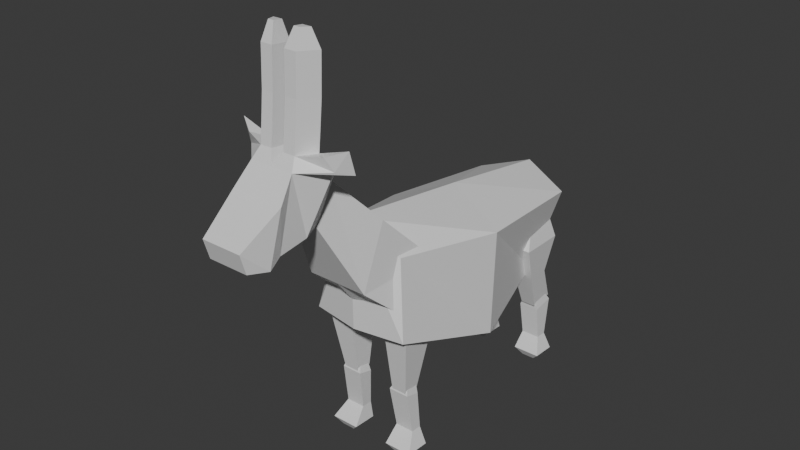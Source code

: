 # Source: goat.blend  (saved by Blender 4.1.23; exported with 4.5.12 LTS)
import bpy
from mathutils import Matrix  # noqa: F401  (used for matrix-valued properties, if any)

bpy.ops.wm.read_factory_settings(use_empty=True)
scene = bpy.context.scene
scene.name = 'Scene'

# ---- collections
col_collection = bpy.data.collections.new('Collection'); scene.collection.children.link(col_collection)

# ---- materials (node trees are filled in below, after node groups)
mat_material = bpy.data.materials.new('Material')
mat_material.alpha_threshold = 0.0
mat_material.use_transparent_shadow = False
mat_material.roughness = 0.5
mat_material.line_color = (0.0, 0.0, 0.0, 1.0)

# ---- material node trees
mat_material.use_nodes = True; mat_material.node_tree.nodes.clear()
_N = mat_material.node_tree.nodes; _L = mat_material.node_tree.links
n0 = _N.new('ShaderNodeOutputMaterial'); n0.name = 'Material Output'; n0.location = (300, 300)
n1 = _N.new('ShaderNodeBsdfPrincipled'); n1.name = 'Principled BSDF'; n1.location = (10, 300)
n1.inputs[3].default_value = 1.45
_L.new(n1.outputs[0], n0.inputs[0])
n0.is_active_output = True

# ---- world
world_world = bpy.data.worlds.new('World'); scene.world = world_world
world_world.use_nodes = True; world_world.node_tree.nodes.clear()
_N = world_world.node_tree.nodes; _L = world_world.node_tree.links
n0 = _N.new('ShaderNodeOutputWorld'); n0.name = 'World Output'; n0.location = (300, 300)
n1 = _N.new('ShaderNodeBackground'); n1.name = 'Background'; n1.location = (10, 300)
n1.inputs[0].default_value = (0.05088, 0.05088, 0.05088, 1.0)
_L.new(n1.outputs[0], n0.inputs[0])
n0.is_active_output = True
world_world.color = (0.05088, 0.05088, 0.05088)
world_world.use_sun_shadow = False
world_world.sun_shadow_jitter_overblur = 0.0

# ---- meshes
me_cube = bpy.data.meshes.new('Cube')
me_cube.from_pydata([(0.2848, 0.7187, 1.125), (0.168, 0.6064, 0.6358), (0.2091, -0.6362, 1.234), (0.2885, -0.7122, 0.802), (0.0, 0.676, 0.6358), (0.0, -0.7699, 1.443), (0.0, -0.7594, 0.802), (0.0, 0.804, 1.217), (0.354, -0.02347, 1.179), (0.354, -0.04484, 0.5716), (0.0, -0.04484, 0.5716), (0.0, 0.06668, 1.33), (0.1223, -0.5994, 0.4036), (0.116, -0.6666, 0.8391), (0.1223, -0.5053, 0.4036), (0.116, -0.4359, 0.8391), (0.212, -0.5994, 0.4036), (0.2697, -0.6666, 0.8391), (0.212, -0.5053, 0.4036), (0.2697, -0.4359, 0.8391), (0.1051, -0.6007, 0.3935), (0.1557, -0.5671, 0.4829), (0.1051, -0.5139, 0.371), (0.1557, -0.5113, 0.4829), (0.2244, -0.6007, 0.3935), (0.1982, -0.5671, 0.4829), (0.2244, -0.5139, 0.371), (0.1982, -0.5113, 0.4829), (0.1541, -0.59, 0.9931), (0.1541, -0.5125, 0.9931), (0.2317, -0.5125, 0.9931), (0.2317, -0.59, 0.9931), (0.1212, -0.4996, 0.1456), (0.1212, -0.5633, 0.1484), (0.2312, -0.4996, 0.1456), (0.2312, -0.5633, 0.1484), (0.1081, -0.4966, 0.04956), (0.1081, -0.6396, 0.05593), (0.2711, -0.4966, 0.04956), (0.2711, -0.6396, 0.05593), (0.1513, -0.5277, 0.005036), (0.1513, -0.6126, 0.00882), (0.2279, -0.5277, 0.005036), (0.2279, -0.6126, 0.00882), (0.1223, 0.6178, 0.3766), (0.116, 0.4329, 0.8391), (0.1223, 0.7659, 0.3909), (0.116, 0.7048, 0.8391), (0.212, 0.6178, 0.3766), (0.2697, 0.4329, 0.8391), (0.212, 0.7659, 0.3909), (0.2697, 0.7048, 0.8391), (0.1051, 0.6307, 0.3474), (0.1557, 0.623, 0.4829), (0.1051, 0.7589, 0.371), (0.1557, 0.6836, 0.4829), (0.2244, 0.6307, 0.3474), (0.1982, 0.623, 0.4829), (0.2244, 0.7589, 0.371), (0.1982, 0.6836, 0.4829), (0.1541, 0.4957, 0.9931), (0.1541, 0.6695, 0.9931), (0.2317, 0.6695, 0.9931), (0.2317, 0.4957, 0.9931), (0.1212, 0.7175, 0.1456), (0.1212, 0.649, 0.1484), (0.2312, 0.7175, 0.1456), (0.2312, 0.649, 0.1484), (0.1081, 0.7333, 0.04956), (0.1081, 0.5903, 0.05593), (0.2711, 0.7333, 0.04956), (0.2711, 0.5903, 0.05593), (0.1513, 0.7022, 0.005036), (0.1513, 0.6173, 0.00882), (0.2279, 0.7022, 0.005036), (0.2279, 0.6173, 0.00882), (0.1192, 0.5253, 0.6079), (0.1192, 0.659, 0.615), (0.2408, 0.659, 0.615), (0.2408, 0.5253, 0.6079), (0.0, -0.4156, 1.159), (0.0, -0.8695, 1.117), (0.0, -0.7265, 1.469), (0.0, -0.625, 0.8022), (0.1753, -0.7265, 1.469), (0.2323, -0.4156, 1.159), (0.1753, -0.8695, 1.117), (0.2551, -0.625, 0.8976), (0.0, -0.7265, 1.469), (0.0, -0.8695, 1.117), (0.1753, -0.7265, 1.469), (0.1753, -0.8695, 1.117), (0.0, -0.7265, 1.469), (0.0, -0.8695, 1.117), (0.1753, -0.7265, 1.469), (0.1753, -0.8695, 1.117), (0.0, -0.7265, 1.469), (0.0, -0.8695, 1.117), (0.1753, -0.7265, 1.469), (0.1753, -0.8695, 1.117), (0.0, -0.7265, 1.469), (0.0, -0.8695, 1.117), (0.1753, -0.7265, 1.469), (0.1753, -0.8695, 1.117), (0.0, -0.9746, 1.737), (0.0, -1.079, 1.538), (0.07168, -0.9746, 1.737), (0.07168, -1.079, 1.538), (0.0, -1.195, 1.544), (0.0, -1.072, 1.863), (0.1468, -1.114, 1.934), (0.129, -1.195, 1.544), (0.129, -1.362, 1.522), (0.1036, -1.223, 1.945), (0.0582, -1.052, 1.534), (0.0582, -0.9536, 1.7), (0.0, -1.052, 1.534), (0.0, -0.9536, 1.7), (0.0, -1.362, 1.522), (0.0, -1.264, 1.883), (0.0, -0.9267, 1.645), (0.04812, -0.9267, 1.645), (0.04812, -0.9907, 1.537), (0.0, -0.9907, 1.537), (0.15, -1.361, 1.766), (0.15, -1.445, 1.488), (0.0, -1.445, 1.488), (0.0, -1.361, 1.766), (0.1157, -1.584, 1.615), (0.1157, -1.552, 1.505), (0.0, -1.552, 1.505), (0.0, -1.584, 1.615), (0.2011, -1.072, 1.863), (0.03669, -1.114, 1.934), (0.1249, -1.264, 1.883), (0.03669, -1.079, 2.394), (0.03669, -1.223, 1.945), (0.03669, -1.188, 2.405), (0.1468, -1.079, 2.394), (0.1036, -1.188, 2.405), (0.03669, -1.205, 2.112), (0.03669, -1.096, 2.1), (0.1468, -1.096, 2.1), (0.1036, -1.205, 2.112), (0.03669, -1.197, 2.195), (0.1468, -1.088, 2.184), (0.03669, -1.088, 2.184), (0.1036, -1.197, 2.195), (0.03669, -1.105, 2.017), (0.1036, -1.214, 2.028), (0.03669, -1.214, 2.028), (0.1468, -1.105, 2.017), (0.05995, -1.098, 2.492), (0.05995, -1.149, 2.498), (0.1122, -1.098, 2.492), (0.09166, -1.149, 2.498), (0.2011, -1.072, 1.863), (0.1249, -1.264, 1.883), (0.1468, -1.114, 1.934), (0.1036, -1.223, 1.945), (0.3203, -1.072, 1.863), (0.2581, -1.139, 1.883), (0.3241, -1.114, 1.992), (0.2295, -1.173, 1.957), (0.03669, -1.194, 2.266), (0.1468, -1.085, 2.255), (0.03669, -1.085, 2.255), (0.1036, -1.194, 2.266), (0.03669, -1.191, 2.332), (0.1468, -1.082, 2.321), (0.03669, -1.082, 2.321), (0.1036, -1.191, 2.332)], [], [(10, 9, 3, 6), (9, 8, 2, 3), (4, 7, 0, 1), (3, 2, 5, 6), (8, 11, 5, 2), (0, 7, 11, 8), (1, 0, 8, 9), (4, 1, 9, 10), (12, 13, 15, 14), (14, 15, 19, 18), (18, 19, 17, 16), (16, 17, 13, 12), (14, 18, 16, 12), (15, 13, 28, 29), (20, 21, 23, 22), (22, 23, 27, 26), (26, 27, 25, 24), (24, 25, 21, 20), (24, 20, 33, 35), (27, 23, 21, 25), (30, 29, 28, 31), (13, 17, 31, 28), (19, 15, 29, 30), (17, 19, 30, 31), (35, 33, 37, 39), (22, 26, 34, 32), (20, 22, 32, 33), (26, 24, 35, 34), (38, 39, 43, 42), (32, 34, 38, 36), (34, 35, 39, 38), (33, 32, 36, 37), (40, 42, 43, 41), (37, 36, 40, 41), (39, 37, 41, 43), (36, 38, 42, 40), (76, 45, 47, 77), (77, 47, 51, 78), (78, 51, 49, 79), (79, 49, 45, 76), (46, 50, 48, 44), (47, 45, 60, 61), (52, 53, 55, 54), (54, 55, 59, 58), (58, 59, 57, 56), (56, 57, 53, 52), (56, 52, 65, 67), (59, 55, 53, 57), (62, 61, 60, 63), (45, 49, 63, 60), (51, 47, 61, 62), (49, 51, 62, 63), (67, 65, 69, 71), (54, 58, 66, 64), (52, 54, 64, 65), (58, 56, 67, 66), (70, 71, 75, 74), (64, 66, 70, 68), (66, 67, 71, 70), (65, 64, 68, 69), (72, 74, 75, 73), (69, 68, 72, 73), (71, 69, 73, 75), (68, 70, 74, 72), (48, 79, 76, 44), (50, 78, 79, 48), (46, 77, 78, 50), (44, 76, 77, 46), (87, 86, 81, 83), (80, 82, 84, 85), (85, 84, 86, 87), (80, 85, 87, 83), (84, 82, 88, 90), (89, 91, 95, 93), (86, 84, 90, 91), (81, 86, 91, 89), (93, 95, 99, 97), (91, 90, 94, 95), (90, 88, 92, 94), (99, 98, 102, 103), (95, 94, 98, 99), (94, 92, 96, 98), (103, 102, 106, 107), (98, 96, 100, 102), (97, 99, 103, 101), (106, 104, 105, 107), (102, 100, 104, 106), (101, 103, 107, 105), (123, 120, 121, 122), (117, 115, 121, 120), (111, 132, 134, 112), (114, 115, 132, 111), (108, 111, 112, 118), (116, 114, 111, 108), (170, 168, 137, 135), (114, 116, 123, 122), (134, 119, 127, 124), (115, 117, 109, 132), (115, 114, 122, 121), (126, 125, 129, 130), (112, 134, 124, 125), (118, 112, 125, 126), (129, 128, 131, 130), (125, 124, 128, 129), (124, 127, 131, 128), (133, 110, 132, 109), (132, 110, 158, 156), (113, 136, 119, 134), (136, 133, 109, 119), (138, 135, 152, 154), (171, 169, 138, 139), (168, 171, 139, 137), (169, 170, 135, 138), (151, 148, 141, 142), (150, 149, 143, 140), (149, 151, 142, 143), (148, 150, 140, 141), (142, 141, 146, 145), (140, 143, 147, 144), (143, 142, 145, 147), (141, 140, 144, 146), (133, 136, 150, 148), (113, 110, 151, 149), (136, 113, 149, 150), (110, 133, 148, 151), (154, 152, 153, 155), (139, 138, 154, 155), (135, 137, 153, 152), (137, 139, 155, 153), (159, 157, 161, 163), (134, 132, 156, 157), (110, 113, 159, 158), (113, 134, 157, 159), (162, 163, 161, 160), (158, 159, 163, 162), (156, 158, 162, 160), (157, 156, 160, 161), (145, 146, 166, 165), (144, 147, 167, 164), (147, 145, 165, 167), (146, 144, 164, 166), (165, 166, 170, 169), (164, 167, 171, 168), (167, 165, 169, 171), (166, 164, 168, 170)])
_uv = me_cube.uv_layers.new(name='UVMap')
_uv.uv.foreach_set('vector', [0.25, 0.625, 0.375, 0.625, 0.375, 0.75, 0.25, 0.75, 0.375, 0.625, 0.625, 0.625, 0.625, 0.75, 0.375, 0.75, 0.375, 0.375, 0.625, 0.375, 0.625, 0.5, 0.375, 0.5, 0.375, 0.75, 0.625, 0.75, 0.625, 0.875, 0.375, 0.875, 0.625, 0.625, 0.75, 0.625, 0.75, 0.75, 0.625, 0.75, 0.625, 0.5, 0.75, 0.5, 0.75, 0.625, 0.625, 0.625, 0.375, 0.5, 0.625, 0.5, 0.625, 0.625, 0.375, 0.625, 0.25, 0.5, 0.375, 0.5, 0.375, 0.625, 0.25, 0.625, 0.375, 0.0, 0.625, 0.0, 0.625, 0.25, 0.375, 0.25, 0.375, 0.25, 0.625, 0.25, 0.625, 0.5, 0.375, 0.5, 0.375, 0.5, 0.625, 0.5, 0.625, 0.75, 0.375, 0.75, 0.375, 0.75, 0.625, 0.75, 0.625, 1.0, 0.375, 1.0, 0.125, 0.5, 0.375, 0.5, 0.375, 0.75, 0.125, 0.75, 0.625, 0.25, 0.625, 0.0, 0.625, 0.0, 0.625, 0.25, 0.375, 0.0, 0.625, 0.0, 0.625, 0.25, 0.375, 0.25, 0.375, 0.25, 0.625, 0.25, 0.625, 0.5, 0.375, 0.5, 0.375, 0.5, 0.625, 0.5, 0.625, 0.75, 0.375, 0.75, 0.375, 0.75, 0.625, 0.75, 0.625, 1.0, 0.375, 1.0, 0.375, 0.75, 0.375, 1.0, 0.375, 1.0, 0.375, 0.75, 0.625, 0.5, 0.875, 0.5, 0.875, 0.75, 0.625, 0.75, 0.625, 0.5, 0.875, 0.5, 0.875, 0.75, 0.625, 0.75, 0.625, 1.0, 0.625, 0.75, 0.625, 0.75, 0.625, 1.0, 0.625, 0.5, 0.625, 0.25, 0.625, 0.25, 0.625, 0.5, 0.625, 0.75, 0.625, 0.5, 0.625, 0.5, 0.625, 0.75, 0.375, 0.75, 0.375, 1.0, 0.375, 1.0, 0.375, 0.75, 0.375, 0.25, 0.375, 0.5, 0.375, 0.5, 0.375, 0.25, 0.375, 0.0, 0.375, 0.25, 0.375, 0.25, 0.375, 0.0, 0.375, 0.5, 0.375, 0.75, 0.375, 0.75, 0.375, 0.5, 0.375, 0.5, 0.375, 0.75, 0.375, 0.75, 0.375, 0.5, 0.375, 0.25, 0.375, 0.5, 0.375, 0.5, 0.375, 0.25, 0.375, 0.5, 0.375, 0.75, 0.375, 0.75, 0.375, 0.5, 0.375, 0.0, 0.375, 0.25, 0.375, 0.25, 0.375, 0.0, 0.125, 0.5, 0.375, 0.5, 0.375, 0.75, 0.125, 0.75, 0.375, 0.0, 0.375, 0.25, 0.375, 0.25, 0.375, 0.0, 0.375, 0.75, 0.375, 1.0, 0.375, 1.0, 0.375, 0.75, 0.375, 0.25, 0.375, 0.5, 0.375, 0.5, 0.375, 0.25, 0.5, 0.0, 0.625, 0.0, 0.625, 0.25, 0.5, 0.25, 0.5, 0.25, 0.625, 0.25, 0.625, 0.5, 0.5, 0.5, 0.5, 0.5, 0.625, 0.5, 0.625, 0.75, 0.5, 0.75, 0.5, 0.75, 0.625, 0.75, 0.625, 1.0, 0.5, 1.0, 0.125, 0.5, 0.375, 0.5, 0.375, 0.75, 0.125, 0.75, 0.625, 0.25, 0.625, 0.0, 0.625, 0.0, 0.625, 0.25, 0.375, 0.0, 0.625, 0.0, 0.625, 0.25, 0.375, 0.25, 0.375, 0.25, 0.625, 0.25, 0.625, 0.5, 0.375, 0.5, 0.375, 0.5, 0.625, 0.5, 0.625, 0.75, 0.375, 0.75, 0.375, 0.75, 0.625, 0.75, 0.625, 1.0, 0.375, 1.0, 0.375, 0.75, 0.375, 1.0, 0.375, 1.0, 0.375, 0.75, 0.625, 0.5, 0.875, 0.5, 0.875, 0.75, 0.625, 0.75, 0.625, 0.5, 0.875, 0.5, 0.875, 0.75, 0.625, 0.75, 0.625, 1.0, 0.625, 0.75, 0.625, 0.75, 0.625, 1.0, 0.625, 0.5, 0.625, 0.25, 0.625, 0.25, 0.625, 0.5, 0.625, 0.75, 0.625, 0.5, 0.625, 0.5, 0.625, 0.75, 0.375, 0.75, 0.375, 1.0, 0.375, 1.0, 0.375, 0.75, 0.375, 0.25, 0.375, 0.5, 0.375, 0.5, 0.375, 0.25, 0.375, 0.0, 0.375, 0.25, 0.375, 0.25, 0.375, 0.0, 0.375, 0.5, 0.375, 0.75, 0.375, 0.75, 0.375, 0.5, 0.375, 0.5, 0.375, 0.75, 0.375, 0.75, 0.375, 0.5, 0.375, 0.25, 0.375, 0.5, 0.375, 0.5, 0.375, 0.25, 0.375, 0.5, 0.375, 0.75, 0.375, 0.75, 0.375, 0.5, 0.375, 0.0, 0.375, 0.25, 0.375, 0.25, 0.375, 0.0, 0.125, 0.5, 0.375, 0.5, 0.375, 0.75, 0.125, 0.75, 0.375, 0.0, 0.375, 0.25, 0.375, 0.25, 0.375, 0.0, 0.375, 0.75, 0.375, 1.0, 0.375, 1.0, 0.375, 0.75, 0.375, 0.25, 0.375, 0.5, 0.375, 0.5, 0.375, 0.25, 0.375, 0.75, 0.5, 0.75, 0.5, 1.0, 0.375, 1.0, 0.375, 0.5, 0.5, 0.5, 0.5, 0.75, 0.375, 0.75, 0.375, 0.25, 0.5, 0.25, 0.5, 0.5, 0.375, 0.5, 0.375, 0.0, 0.5, 0.0, 0.5, 0.25, 0.375, 0.25, 0.375, 0.75, 0.625, 0.75, 0.625, 0.875, 0.375, 0.875, 0.375, 0.375, 0.625, 0.375, 0.625, 0.5, 0.375, 0.5, 0.375, 0.5, 0.625, 0.5, 0.625, 0.75, 0.375, 0.75, 0.75, 0.5, 0.875, 0.5, 0.875, 0.75, 0.75, 0.75, 0.625, 0.5, 0.625, 0.375, 0.625, 0.375, 0.625, 0.5, 0.625, 0.875, 0.625, 0.75, 0.625, 0.75, 0.625, 0.875, 0.625, 0.75, 0.625, 0.5, 0.625, 0.5, 0.625, 0.75, 0.625, 0.875, 0.625, 0.75, 0.625, 0.75, 0.625, 0.875, 0.625, 0.875, 0.625, 0.75, 0.625, 0.75, 0.625, 0.875, 0.625, 0.75, 0.625, 0.5, 0.625, 0.5, 0.625, 0.75, 0.625, 0.5, 0.625, 0.375, 0.625, 0.375, 0.625, 0.5, 0.625, 0.75, 0.625, 0.5, 0.625, 0.5, 0.625, 0.75, 0.625, 0.75, 0.625, 0.5, 0.625, 0.5, 0.625, 0.75, 0.625, 0.5, 0.625, 0.375, 0.625, 0.375, 0.625, 0.5, 0.625, 0.75, 0.625, 0.5, 0.625, 0.5, 0.625, 0.75, 0.625, 0.5, 0.625, 0.375, 0.625, 0.375, 0.625, 0.5, 0.625, 0.875, 0.625, 0.75, 0.625, 0.75, 0.625, 0.875, 0.375, 0.0, 0.5, 0.0, 0.5, 0.25, 0.375, 0.25, 0.625, 0.5, 0.625, 0.375, 0.625, 0.375, 0.625, 0.5, 0.625, 0.875, 0.625, 0.75, 0.625, 0.75, 0.625, 0.875, 0.375, 0.375, 0.625, 0.375, 0.625, 0.5, 0.375, 0.5, 0.75, 0.5, 0.625, 0.5, 0.625, 0.5, 0.75, 0.5, 0.375, 0.625, 0.625, 0.625, 0.625, 0.75, 0.375, 0.75, 0.375, 0.5, 0.625, 0.5, 0.625, 0.625, 0.375, 0.625, 0.25, 0.625, 0.375, 0.625, 0.375, 0.75, 0.25, 0.75, 0.25, 0.5, 0.375, 0.5, 0.375, 0.625, 0.25, 0.625, 0.7396, 0.6349, 0.7359, 0.7401, 0.7359, 0.7401, 0.7396, 0.6349, 0.375, 0.5, 0.25, 0.5, 0.25, 0.5, 0.375, 0.5, 0.625, 0.75, 0.75, 0.75, 0.75, 0.75, 0.625, 0.75, 0.625, 0.5, 0.75, 0.5, 0.75, 0.625, 0.625, 0.625, 0.625, 0.5, 0.375, 0.5, 0.375, 0.5, 0.625, 0.5, 0.25, 0.75, 0.375, 0.75, 0.375, 0.75, 0.25, 0.75, 0.375, 0.75, 0.625, 0.75, 0.625, 0.75, 0.375, 0.75, 0.25, 0.75, 0.375, 0.75, 0.375, 0.75, 0.25, 0.75, 0.375, 0.75, 0.625, 0.75, 0.625, 0.875, 0.375, 0.875, 0.375, 0.75, 0.625, 0.75, 0.625, 0.75, 0.375, 0.75, 0.625, 0.75, 0.75, 0.75, 0.75, 0.75, 0.625, 0.75, 0.7396, 0.6349, 0.6358, 0.6349, 0.625, 0.625, 0.75, 0.625, 0.625, 0.625, 0.6358, 0.6349, 0.6358, 0.6349, 0.625, 0.625, 0.6395, 0.7401, 0.7359, 0.7401, 0.75, 0.75, 0.625, 0.75, 0.7359, 0.7401, 0.7396, 0.6349, 0.75, 0.625, 0.75, 0.75, 0.6358, 0.6349, 0.7396, 0.6349, 0.7396, 0.6349, 0.6358, 0.6349, 0.6395, 0.7401, 0.6358, 0.6349, 0.6358, 0.6349, 0.6395, 0.7401, 0.7359, 0.7401, 0.6395, 0.7401, 0.6395, 0.7401, 0.7359, 0.7401, 0.6358, 0.6349, 0.7396, 0.6349, 0.7396, 0.6349, 0.6358, 0.6349, 0.6358, 0.6349, 0.7396, 0.6349, 0.7396, 0.6349, 0.6358, 0.6349, 0.7359, 0.7401, 0.6395, 0.7401, 0.6395, 0.7401, 0.7359, 0.7401, 0.6395, 0.7401, 0.6358, 0.6349, 0.6358, 0.6349, 0.6395, 0.7401, 0.7396, 0.6349, 0.7359, 0.7401, 0.7359, 0.7401, 0.7396, 0.6349, 0.6358, 0.6349, 0.7396, 0.6349, 0.7396, 0.6349, 0.6358, 0.6349, 0.7359, 0.7401, 0.6395, 0.7401, 0.6395, 0.7401, 0.7359, 0.7401, 0.6395, 0.7401, 0.6358, 0.6349, 0.6358, 0.6349, 0.6395, 0.7401, 0.7396, 0.6349, 0.7359, 0.7401, 0.7359, 0.7401, 0.7396, 0.6349, 0.7396, 0.6349, 0.7359, 0.7401, 0.7359, 0.7401, 0.7396, 0.6349, 0.6395, 0.7401, 0.6358, 0.6349, 0.6358, 0.6349, 0.6395, 0.7401, 0.7359, 0.7401, 0.6395, 0.7401, 0.6395, 0.7401, 0.7359, 0.7401, 0.6358, 0.6349, 0.7396, 0.6349, 0.7396, 0.6349, 0.6358, 0.6349, 0.6358, 0.6349, 0.7396, 0.6349, 0.7359, 0.7401, 0.6395, 0.7401, 0.6395, 0.7401, 0.6358, 0.6349, 0.6358, 0.6349, 0.6395, 0.7401, 0.7396, 0.6349, 0.7359, 0.7401, 0.7359, 0.7401, 0.7396, 0.6349, 0.7359, 0.7401, 0.6395, 0.7401, 0.6395, 0.7401, 0.7359, 0.7401, 0.6395, 0.7401, 0.625, 0.75, 0.625, 0.75, 0.6395, 0.7401, 0.625, 0.75, 0.625, 0.625, 0.625, 0.625, 0.625, 0.75, 0.6358, 0.6349, 0.6395, 0.7401, 0.6395, 0.7401, 0.6358, 0.6349, 0.6395, 0.7401, 0.625, 0.75, 0.625, 0.75, 0.6395, 0.7401, 0.6358, 0.6349, 0.6395, 0.7401, 0.625, 0.75, 0.625, 0.625, 0.6358, 0.6349, 0.6395, 0.7401, 0.6395, 0.7401, 0.6358, 0.6349, 0.625, 0.625, 0.6358, 0.6349, 0.6358, 0.6349, 0.625, 0.625, 0.625, 0.75, 0.625, 0.625, 0.625, 0.625, 0.625, 0.75, 0.6358, 0.6349, 0.7396, 0.6349, 0.7396, 0.6349, 0.6358, 0.6349, 0.7359, 0.7401, 0.6395, 0.7401, 0.6395, 0.7401, 0.7359, 0.7401, 0.6395, 0.7401, 0.6358, 0.6349, 0.6358, 0.6349, 0.6395, 0.7401, 0.7396, 0.6349, 0.7359, 0.7401, 0.7359, 0.7401, 0.7396, 0.6349, 0.6358, 0.6349, 0.7396, 0.6349, 0.7396, 0.6349, 0.6358, 0.6349, 0.7359, 0.7401, 0.6395, 0.7401, 0.6395, 0.7401, 0.7359, 0.7401, 0.6395, 0.7401, 0.6358, 0.6349, 0.6358, 0.6349, 0.6395, 0.7401, 0.7396, 0.6349, 0.7359, 0.7401, 0.7359, 0.7401, 0.7396, 0.6349])
me_cube.materials.append(mat_material)
me_cube.use_mirror_vertex_groups = False
me_cube.update()

# ---- objects
ob_cube = bpy.data.objects.new('Cube', me_cube)
ob_front = bpy.data.objects.new('Front', None)
ob_empty = bpy.data.objects.new('Empty', None)

# ---- transforms, parenting, visibility, modifiers, constraints
ob_cube.location = (0.0, 0.0, 0.0)
ob_cube.scale = (0.4997, 0.4997, 0.4997)
ob_cube.lock_rotations_4d = False
ob_cube.empty_display_type = 'ARROWS'
ob_cube.lineart.crease_threshold = 0.0
_m = ob_cube.modifiers.new('Mirror', 'MIRROR')
_m.use_clip = True
ob_front.location = (0.0, 1.826, 0.5297)
ob_front.rotation_euler = (1.571, -0.0, 0.0)
ob_front.scale = (0.2103, 0.2103, 0.2103)
ob_front.empty_display_type = 'IMAGE'
ob_front.empty_display_size = 5.0
ob_front.use_empty_image_alpha = True
ob_front.color = (1.0, 1.0, 1.0, 0.5078)
ob_empty.location = (-1.927, 0.0, 0.6145)
ob_empty.rotation_euler = (1.571, -0.0, -1.571)
ob_empty.scale = (0.3268, 0.3268, 0.3268)
ob_empty.empty_display_type = 'IMAGE'
ob_empty.empty_display_size = 5.0

# ---- collection membership
col_collection.objects.link(ob_cube)
col_collection.objects.link(ob_front)
col_collection.objects.link(ob_empty)

# ---- scene / render settings (as saved in the file)
scene.frame_start = 1; scene.frame_end = 250; scene.frame_set(0)
scene.render.engine = 'BLENDER_EEVEE_NEXT'
scene.cycles.sampling_pattern = 'TABULATED_SOBOL'
scene.eevee.ray_tracing_options.trace_max_roughness = 0.0
bpy.context.view_layer.update()

# ---- added for rendering (the .blend has no active camera and no usable light): camera, sun
cam_auto = bpy.data.cameras.new('AutoCamera')
cam_auto.lens = 50.0
cam_auto.sensor_width = 36.0
cam_auto.clip_end = 1000.0
ob_auto_camera = bpy.data.objects.new('AutoCamera', cam_auto)
scene.collection.objects.link(ob_auto_camera)
ob_auto_camera.location = (1.62897, -2.14956, 1.92844)
ob_auto_camera.rotation_euler = (1.09748, -7.21219e-08, 0.694738)
scene.camera = ob_auto_camera
light_auto_sun = bpy.data.lights.new('AutoSun', 'SUN')
light_auto_sun.energy = 3.0
light_auto_sun.angle = 0.0523599
ob_auto_sun = bpy.data.objects.new('AutoSun', light_auto_sun)
scene.collection.objects.link(ob_auto_sun)
ob_auto_sun.rotation_euler = (0.872665, 0.174533, 0.523599)
bpy.context.view_layer.update()
